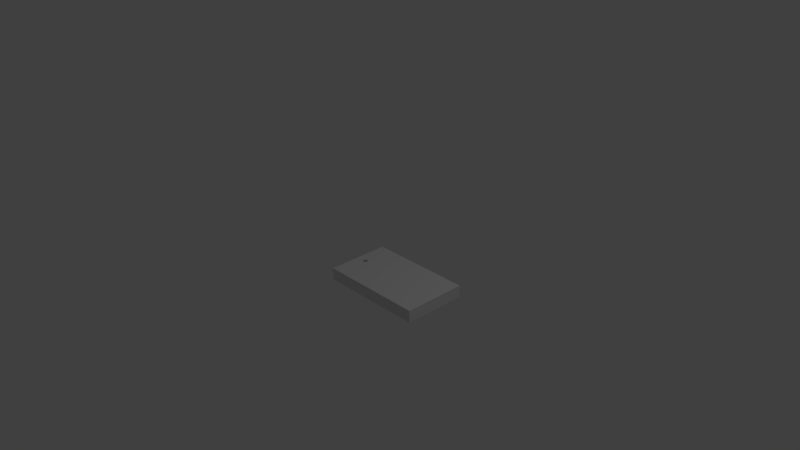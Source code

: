 # Source: cutting_board.blend  (saved by Blender 2.79.0; exported with 4.5.12 LTS)
import bpy
from mathutils import Matrix  # noqa: F401  (used for matrix-valued properties, if any)

bpy.ops.wm.read_factory_settings(use_empty=True)
scene = bpy.context.scene
scene.name = 'Scene'

# ---- collections
col_collection_1 = bpy.data.collections.new('Collection 1'); scene.collection.children.link(col_collection_1)

# ---- world
world_world = bpy.data.worlds.new('World'); scene.world = world_world
world_world.color = (0.05088, 0.05088, 0.05088)
world_world.use_sun_shadow = False
world_world.sun_shadow_jitter_overblur = 0.0
world_world.cycles.sampling_method = 'MANUAL'

# ---- cameras
cam_camera = bpy.data.cameras.new('Camera')
cam_camera.clip_end = 100.0
cam_camera.lens = 35.0
cam_camera.sensor_width = 32.0
cam_camera.sensor_height = 18.0
cam_camera.ortho_scale = 7.314
cam_camera.dof.focus_distance = 0.0
cam_camera.dof.aperture_fstop = 128.0

# ---- lights
light_lamp = bpy.data.lights.new('Lamp', 'POINT')
light_lamp.transmission_factor = 0.0
light_lamp.cutoff_distance = 30.0
light_lamp.energy = 100.0
light_lamp.shadow_buffer_clip_start = 1.001
light_lamp.shadow_soft_size = 0.1
light_lamp.shadow_maximum_resolution = 0.006
light_lamp.use_absolute_resolution = True

# ---- meshes
me_cube_002 = bpy.data.meshes.new('Cube.002')
me_cube_002.from_pydata([(-0.3792, -1.0, -1.0), (-0.3792, -1.0, -0.8413), (-0.3792, -0.1618, -1.0), (-0.3792, -0.1618, -0.8413), (1.0, -1.0, -1.0), (1.0, -1.0, -0.8413), (1.0, -0.1618, -1.0), (1.0, -0.1618, -0.8413), (-0.1695, -1.0, -0.8413), (1.0, -0.1618, -0.8413), (-0.1695, -0.1618, -0.8413), (1.0, -0.5809, -1.0), (-0.2486, -0.6145, -0.8413), (-0.2421, -0.6139, -0.8413), (-0.2358, -0.612, -0.8413), (-0.2299, -0.6088, -0.8413), (-0.2249, -0.6047, -0.8413), (-0.2207, -0.5996, -0.8413), (-0.2176, -0.5938, -0.8413), (-0.2156, -0.5874, -0.8413), (-0.215, -0.5809, -0.8413), (-0.2156, -0.5743, -0.8413), (-0.2176, -0.568, -0.8413), (-0.2207, -0.5622, -0.8413), (-0.2249, -0.5571, -0.8413), (-0.2299, -0.5529, -0.8413), (-0.2358, -0.5498, -0.8413), (-0.2421, -0.5479, -0.8413), (-0.2486, -0.5472, -0.8413), (-0.2552, -0.5479, -0.8413), (-0.2615, -0.5498, -0.8413), (-0.2673, -0.5529, -0.8413), (-0.2724, -0.5571, -0.8413), (-0.2766, -0.5622, -0.8413), (-0.2797, -0.568, -0.8413), (-0.2816, -0.5743, -0.8413), (-0.2823, -0.5809, -0.8413), (-0.2816, -0.5874, -0.8413), (-0.2797, -0.5938, -0.8413), (-0.2766, -0.5996, -0.8413), (-0.2724, -0.6047, -0.8413), (-0.2673, -0.6088, -0.8413), (-0.2615, -0.612, -0.8413), (-0.2552, -0.6139, -0.8413), (-0.3792, -0.5325, -1.0), (-0.1695, -0.5325, -1.0), (-0.297, -1.0, -0.8413), (-0.297, -0.5809, -0.8413), (-0.297, -0.5325, -0.8413), (-0.297, -0.6306, -0.8413), (-0.2064, -0.5325, -0.8413), (-0.2064, -0.5809, -0.8413), (-0.3792, -0.6306, -1.0), (1.0, -0.6306, -0.8413), (-0.1695, -0.6306, -0.8413), (-0.1695, -0.6306, -1.0), (-0.3792, -0.6306, -0.8413), (1.0, -0.6306, -1.0), (-0.297, -0.6306, -1.0), (-0.297, -0.6306, -0.8413), (-0.2064, -0.6306, -0.8413), (-0.2888, -0.5325, -0.8413), (-0.2806, -0.5325, -0.8413), (-0.2723, -0.5325, -0.8413), (-0.2641, -0.5325, -0.8413), (-0.2558, -0.5325, -0.8413), (-0.2476, -0.5325, -0.8413), (-0.2394, -0.5325, -0.8413), (-0.2311, -0.5325, -0.8413), (-0.2229, -0.5325, -0.8413), (-0.2146, -0.5325, -0.8413), (-0.2668, -0.6306, -0.8413), (-0.2366, -0.6306, -0.8413), (-0.2421, -0.6139, -0.8413), (-0.2486, -0.6145, -0.8413), (-0.2358, -0.612, -0.8413), (-0.2299, -0.6088, -0.8413), (-0.2249, -0.6047, -0.8413), (-0.2207, -0.5996, -0.8413), (-0.2176, -0.5938, -0.8413), (-0.2156, -0.5874, -0.8413), (-0.215, -0.5809, -0.8413), (-0.2156, -0.5743, -0.8413), (-0.2176, -0.568, -0.8413), (-0.2207, -0.5622, -0.8413), (-0.2249, -0.5571, -0.8413), (-0.2299, -0.5529, -0.8413), (-0.2358, -0.5498, -0.8413), (-0.2421, -0.5479, -0.8413), (-0.2486, -0.5472, -0.8413), (-0.2552, -0.5479, -0.8413), (-0.2615, -0.5498, -0.8413), (-0.2673, -0.5529, -0.8413), (-0.2724, -0.5571, -0.8413), (-0.2766, -0.5622, -0.8413), (-0.2797, -0.568, -0.8413), (-0.2816, -0.5743, -0.8413), (-0.2823, -0.5809, -0.8413), (-0.2816, -0.5874, -0.8413), (-0.2797, -0.5938, -0.8413), (-0.2766, -0.5996, -0.8413), (-0.2724, -0.6047, -0.8413), (-0.2673, -0.6088, -0.8413), (-0.2615, -0.612, -0.8413), (-0.2552, -0.6139, -0.8413), (-0.297, -0.5325, -0.8413), (-0.297, -0.5809, -0.8413), (-0.297, -0.6306, -0.8413), (-0.2146, -0.5325, -0.8413), (-0.2064, -0.5325, -0.8413), (-0.2366, -0.6306, -0.8413), (-0.2064, -0.6306, -0.8413), (-0.2064, -0.5809, -0.8413), (-0.2888, -0.5325, -0.8413), (-0.2806, -0.5325, -0.8413), (-0.2723, -0.5325, -0.8413), (-0.2641, -0.5325, -0.8413), (-0.2558, -0.5325, -0.8413), (-0.2476, -0.5325, -0.8413), (-0.2394, -0.5325, -0.8413), (-0.2311, -0.5325, -0.8413), (-0.2229, -0.5325, -0.8413), (-0.2668, -0.6306, -0.8413), (-0.2421, -0.6139, -0.8413), (-0.2486, -0.6145, -0.8413), (-0.2358, -0.612, -0.8413), (-0.2299, -0.6088, -0.8413), (-0.2249, -0.6047, -0.8413), (-0.2207, -0.5996, -0.8413), (-0.2176, -0.5938, -0.8413), (-0.2156, -0.5874, -0.8413), (-0.215, -0.5809, -0.8413), (-0.2156, -0.5743, -0.8413), (-0.2176, -0.568, -0.8413), (-0.2207, -0.5622, -0.8413), (-0.2249, -0.5571, -0.8413), (-0.2299, -0.5529, -0.8413), (-0.2358, -0.5498, -0.8413), (-0.2421, -0.5479, -0.8413), (-0.2486, -0.5472, -0.8413), (-0.2552, -0.5479, -0.8413), (-0.2615, -0.5498, -0.8413), (-0.2673, -0.5529, -0.8413), (-0.2724, -0.5571, -0.8413), (-0.2766, -0.5622, -0.8413), (-0.2797, -0.568, -0.8413), (-0.2816, -0.5743, -0.8413), (-0.2823, -0.5809, -0.8413), (-0.2816, -0.5874, -0.8413), (-0.2797, -0.5938, -0.8413), (-0.2766, -0.5996, -0.8413), (-0.2724, -0.6047, -0.8413), (-0.2673, -0.6088, -0.8413), (-0.2615, -0.612, -0.8413), (-0.2552, -0.6139, -0.8413), (-0.297, -0.5325, -0.8413), (-0.297, -0.5809, -0.8413), (-0.297, -0.6306, -0.8413), (-0.2146, -0.5325, -0.8413), (-0.2064, -0.5325, -0.8413), (-0.2366, -0.6306, -0.8413), (-0.2064, -0.6306, -0.8413), (-0.2064, -0.5809, -0.8413), (-0.2888, -0.5325, -0.8413), (-0.2806, -0.5325, -0.8413), (-0.2723, -0.5325, -0.8413), (-0.2641, -0.5325, -0.8413), (-0.2558, -0.5325, -0.8413), (-0.2476, -0.5325, -0.8413), (-0.2394, -0.5325, -0.8413), (-0.2311, -0.5325, -0.8413), (-0.2229, -0.5325, -0.8413), (-0.2668, -0.6306, -0.8413), (-0.2421, -0.6139, -0.8413), (-0.2486, -0.6145, -0.8413), (-0.2358, -0.612, -0.8413), (-0.2299, -0.6088, -0.8413), (-0.2249, -0.6047, -0.8413), (-0.2207, -0.5996, -0.8413), (-0.2176, -0.5938, -0.8413), (-0.2156, -0.5874, -0.8413), (-0.215, -0.5809, -0.8413), (-0.2156, -0.5743, -0.8413), (-0.2176, -0.568, -0.8413), (-0.2207, -0.5622, -0.8413), (-0.2249, -0.5571, -0.8413), (-0.2299, -0.5529, -0.8413), (-0.2358, -0.5498, -0.8413), (-0.2421, -0.5479, -0.8413), (-0.2486, -0.5472, -0.8413), (-0.2552, -0.5479, -0.8413), (-0.2615, -0.5498, -0.8413), (-0.2673, -0.5529, -0.8413), (-0.2724, -0.5571, -0.8413), (-0.2766, -0.5622, -0.8413), (-0.2797, -0.568, -0.8413), (-0.2816, -0.5743, -0.8413), (-0.2823, -0.5809, -0.8413), (-0.2816, -0.5874, -0.8413), (-0.2797, -0.5938, -0.8413), (-0.2766, -0.5996, -0.8413), (-0.2724, -0.6047, -0.8413), (-0.2673, -0.6088, -0.8413), (-0.2615, -0.612, -0.8413), (-0.2552, -0.6139, -0.8413), (-0.297, -0.5325, -0.8413), (-0.297, -0.5809, -0.8413), (-0.297, -0.6306, -0.8413), (-0.2146, -0.5325, -0.8413), (-0.2064, -0.5325, -0.8413), (-0.2366, -0.6306, -0.8413), (-0.2064, -0.6306, -0.8413), (-0.2064, -0.5809, -0.8413), (-0.2888, -0.5325, -0.8413), (-0.2806, -0.5325, -0.8413), (-0.2723, -0.5325, -0.8413), (-0.2641, -0.5325, -0.8413), (-0.2558, -0.5325, -0.8413), (-0.2476, -0.5325, -0.8413), (-0.2394, -0.5325, -0.8413), (-0.2311, -0.5325, -0.8413), (-0.2229, -0.5325, -0.8413), (-0.2668, -0.6306, -0.8413), (-0.2421, -0.6139, -0.8413), (-0.2486, -0.6145, -0.8413), (-0.2358, -0.612, -0.8413), (-0.2299, -0.6088, -0.8413), (-0.2249, -0.6047, -0.8413), (-0.2207, -0.5996, -0.8413), (-0.2176, -0.5938, -0.8413), (-0.2156, -0.5874, -0.8413), (-0.215, -0.5809, -0.8413), (-0.2156, -0.5743, -0.8413), (-0.2176, -0.568, -0.8413), (-0.2207, -0.5622, -0.8413), (-0.2249, -0.5571, -0.8413), (-0.2299, -0.5529, -0.8413), (-0.2358, -0.5498, -0.8413), (-0.2421, -0.5479, -0.8413), (-0.2486, -0.5472, -0.8413), (-0.2552, -0.5479, -0.8413), (-0.2615, -0.5498, -0.8413), (-0.2673, -0.5529, -0.8413), (-0.2724, -0.5571, -0.8413), (-0.2766, -0.5622, -0.8413), (-0.2797, -0.568, -0.8413), (-0.2816, -0.5743, -0.8413), (-0.2823, -0.5809, -0.8413), (-0.2816, -0.5874, -0.8413), (-0.2797, -0.5938, -0.8413), (-0.2766, -0.5996, -0.8413), (-0.2724, -0.6047, -0.8413), (-0.2673, -0.6088, -0.8413), (-0.2615, -0.612, -0.8413), (-0.2552, -0.6139, -0.8413), (-0.297, -0.5325, -0.8413), (-0.297, -0.5809, -0.8413), (-0.297, -0.6306, -0.8413), (-0.2146, -0.5325, -0.8413), (-0.2064, -0.5325, -0.8413), (-0.2366, -0.6306, -0.8413), (-0.2064, -0.6306, -0.8413), (-0.2064, -0.5809, -0.8413), (-0.2888, -0.5325, -0.8413), (-0.2806, -0.5325, -0.8413), (-0.2723, -0.5325, -0.8413), (-0.2641, -0.5325, -0.8413), (-0.2558, -0.5325, -0.8413), (-0.2476, -0.5325, -0.8413), (-0.2394, -0.5325, -0.8413), (-0.2311, -0.5325, -0.8413), (-0.2229, -0.5325, -0.8413), (-0.2668, -0.6306, -0.8413), (-0.2421, -0.6139, -0.8413), (-0.2486, -0.6145, -0.8413), (-0.2358, -0.612, -0.8413), (-0.2299, -0.6088, -0.8413), (-0.2249, -0.6047, -0.8413), (-0.2207, -0.5996, -0.8413), (-0.2176, -0.5938, -0.8413), (-0.2156, -0.5874, -0.8413), (-0.215, -0.5809, -0.8413), (-0.2156, -0.5743, -0.8413), (-0.2176, -0.568, -0.8413), (-0.2207, -0.5622, -0.8413), (-0.2249, -0.5571, -0.8413), (-0.2299, -0.5529, -0.8413), (-0.2358, -0.5498, -0.8413), (-0.2421, -0.5479, -0.8413), (-0.2486, -0.5472, -0.8413), (-0.2552, -0.5479, -0.8413), (-0.2615, -0.5498, -0.8413), (-0.2673, -0.5529, -0.8413), (-0.2724, -0.5571, -0.8413), (-0.2766, -0.5622, -0.8413), (-0.2797, -0.568, -0.8413), (-0.2816, -0.5743, -0.8413), (-0.2823, -0.5809, -0.8413), (-0.2816, -0.5874, -0.8413), (-0.2797, -0.5938, -0.8413), (-0.2766, -0.5996, -0.8413), (-0.2724, -0.6047, -0.8413), (-0.2673, -0.6088, -0.8413), (-0.2615, -0.612, -0.8413), (-0.2552, -0.6139, -0.8413), (-0.297, -0.5325, -0.8413), (-0.297, -0.5809, -0.8413), (-0.297, -0.6306, -0.8413), (-0.2146, -0.5325, -0.8413), (-0.2064, -0.5325, -0.8413), (-0.2366, -0.6306, -0.8413), (-0.2064, -0.6306, -0.8413), (-0.2064, -0.5809, -0.8413), (-0.2888, -0.5325, -0.8413), (-0.2806, -0.5325, -0.8413), (-0.2723, -0.5325, -0.8413), (-0.2641, -0.5325, -0.8413), (-0.2558, -0.5325, -0.8413), (-0.2476, -0.5325, -0.8413), (-0.2394, -0.5325, -0.8413), (-0.2311, -0.5325, -0.8413), (-0.2229, -0.5325, -0.8413), (-0.2668, -0.6306, -0.8413), (-0.2421, -0.6139, -1.0), (-0.2486, -0.6145, -1.0), (-0.2358, -0.612, -1.0), (-0.2299, -0.6088, -1.0), (-0.2249, -0.6047, -1.0), (-0.2207, -0.5996, -1.0), (-0.2176, -0.5938, -1.0), (-0.2156, -0.5874, -1.0), (-0.215, -0.5809, -1.0), (-0.2156, -0.5743, -1.0), (-0.2176, -0.568, -1.0), (-0.2207, -0.5622, -1.0), (-0.2249, -0.5571, -1.0), (-0.2299, -0.5529, -1.0), (-0.2358, -0.5498, -1.0), (-0.2421, -0.5479, -1.0), (-0.2486, -0.5472, -1.0), (-0.2552, -0.5479, -1.0), (-0.2615, -0.5498, -1.0), (-0.2673, -0.5529, -1.0), (-0.2724, -0.5571, -1.0), (-0.2766, -0.5622, -1.0), (-0.2797, -0.568, -1.0), (-0.2816, -0.5743, -1.0), (-0.2823, -0.5809, -1.0), (-0.2816, -0.5874, -1.0), (-0.2797, -0.5938, -1.0), (-0.2766, -0.5996, -1.0), (-0.2724, -0.6047, -1.0), (-0.2673, -0.6088, -1.0), (-0.2615, -0.612, -1.0), (-0.2552, -0.6139, -1.0), (-0.297, -0.5325, -1.0), (-0.297, -0.5809, -1.0), (-0.297, -0.6306, -1.0), (-0.2146, -0.5325, -1.0), (-0.2064, -0.5325, -1.0), (-0.2366, -0.6306, -1.0), (-0.2064, -0.6306, -1.0), (-0.2064, -0.5809, -1.0), (-0.2888, -0.5325, -1.0), (-0.2558, -0.5325, -1.0), (-0.2668, -0.6306, -1.0), (-0.2715, -0.6306, -0.8413), (-0.2823, -0.5809, -1.0), (-0.2205, -0.6306, -0.8413), (-0.195, -0.6306, -0.8413), (-0.2816, -0.5874, -1.0), (-0.2797, -0.5938, -1.0), (-0.2766, -0.5996, -1.0), (-0.297, -0.5809, -1.0), (-0.297, -0.6306, -1.0), (-0.2823, -0.5809, -0.8413), (-0.2816, -0.5874, -0.8413), (-0.2797, -0.5938, -0.8413), (-0.2766, -0.5996, -0.8413), (-0.297, -0.5809, -0.8413), (-0.297, -0.6306, -0.8413), (-0.2673, -0.5529, -1.0), (-0.2724, -0.5571, -1.0), (-0.2766, -0.5622, -1.0), (-0.2797, -0.568, -1.0), (-0.2816, -0.5743, -1.0), (-0.297, -0.5325, -1.0), (-0.2421, -0.6139, -0.8413), (-0.2486, -0.6145, -0.8413), (-0.2358, -0.612, -0.8413), (-0.2299, -0.6088, -0.8413), (-0.2249, -0.6047, -0.8413), (-0.2207, -0.5996, -0.8413), (-0.2176, -0.5938, -0.8413), (-0.2156, -0.5874, -0.8413), (-0.215, -0.5809, -0.8413), (-0.2156, -0.5743, -0.8413), (-0.2176, -0.568, -0.8413), (-0.2207, -0.5622, -0.8413), (-0.2249, -0.5571, -0.8413), (-0.2299, -0.5529, -0.8413), (-0.2358, -0.5498, -0.8413), (-0.2421, -0.5479, -0.8413), (-0.2486, -0.5472, -0.8413), (-0.2552, -0.5479, -0.8413), (-0.2615, -0.5498, -0.8413), (-0.2766, -0.5996, -0.8413), (-0.2724, -0.6047, -0.8413), (-0.2673, -0.6088, -0.8413), (-0.2615, -0.612, -0.8413), (-0.2552, -0.6139, -0.8413), (-0.297, -0.6306, -0.8413), (-0.2064, -0.5325, -0.8413), (-0.2064, -0.6306, -0.8413), (-0.2888, -0.5325, -0.8413), (-0.2615, -0.5498, -0.8413), (-0.2673, -0.5529, -0.8413), (-0.2724, -0.5571, -0.8413), (-0.2766, -0.5622, -0.8413), (-0.2797, -0.568, -0.8413), (-0.2816, -0.5743, -0.8413), (-0.2823, -0.5809, -0.8413), (-0.297, -0.5325, -0.8413), (-0.297, -0.5809, -0.8413), (-0.2888, -0.5325, -0.8413)], [(10, 9), (369, 54), (58, 52), (56, 52), (55, 58), (54, 53), (56, 59), (57, 55), (53, 57), (59, 366), (368, 369)], [(3, 2, 44, 0, 1), (357, 361, 362, 359, 45, 11, 4, 0, 44, 386, 356), (7, 3, 1, 46, 49, 47, 48, 61, 62, 63, 64, 65, 66, 67, 68, 69, 70, 50, 51, 8, 5), (3, 7, 6, 2), (46, 8, 51, 60, 72, 71, 49), (6, 11, 45, 359, 386, 44, 2), (6, 7, 5, 4, 11), (311, 361, 360, 310, 260, 261), (46, 1, 0, 4, 5, 8), (370, 367, 373, 374, 372, 371), (27, 26, 87, 88), (40, 39, 100, 101), (13, 12, 74, 73), (66, 65, 117, 118), (26, 25, 86, 87), (48, 47, 106, 105), (39, 38, 99, 100), (60, 51, 112, 111), (73, 74, 124, 123), (115, 114, 164, 165), (87, 86, 136, 137), (100, 99, 149, 150), (114, 113, 163, 164), (86, 85, 135, 136), (99, 98, 148, 149), (113, 105, 155, 163), (67, 66, 118, 119), (14, 13, 73, 75), (41, 40, 101, 102), (28, 27, 88, 89), (68, 67, 119, 120), (15, 14, 75, 76), (51, 50, 109, 112), (42, 41, 102, 103), (29, 28, 89, 90), (69, 68, 120, 121), (16, 15, 76, 77), (43, 42, 103, 104), (30, 29, 90, 91), (70, 69, 121, 108), (17, 16, 77, 78), (12, 43, 104, 74), (31, 30, 91, 92), (18, 17, 78, 79), (32, 31, 92, 93), (19, 18, 79, 80), (33, 32, 93, 94), (20, 19, 80, 81), (34, 33, 94, 95), (21, 20, 81, 82), (61, 48, 105, 113), (35, 34, 95, 96), (22, 21, 82, 83), (62, 61, 113, 114), (72, 60, 111, 110), (36, 35, 96, 97), (23, 22, 83, 84), (63, 62, 114, 115), (37, 36, 97, 98), (49, 71, 122, 107), (24, 23, 84, 85), (64, 63, 115, 116), (38, 37, 98, 99), (71, 72, 110, 122), (50, 70, 108, 109), (25, 24, 85, 86), (65, 64, 116, 117), (47, 49, 107, 106), (158, 171, 221, 208), (144, 143, 193, 194), (156, 157, 207, 206), (130, 129, 179, 180), (171, 170, 220, 221), (143, 142, 192, 193), (155, 156, 206, 205), (129, 128, 178, 179), (101, 100, 150, 151), (107, 122, 172, 157), (88, 87, 137, 138), (116, 115, 165, 166), (75, 73, 123, 125), (102, 101, 151, 152), (122, 110, 160, 172), (89, 88, 138, 139), (117, 116, 166, 167), (76, 75, 125, 126), (103, 102, 152, 153), (90, 89, 139, 140), (118, 117, 167, 168), (77, 76, 126, 127), (104, 103, 153, 154), (91, 90, 140, 141), (119, 118, 168, 169), (78, 77, 127, 128), (74, 104, 154, 124), (92, 91, 141, 142), (120, 119, 169, 170), (79, 78, 128, 129), (105, 106, 156, 155), (93, 92, 142, 143), (121, 120, 170, 171), (80, 79, 129, 130), (106, 107, 157, 156), (94, 93, 143, 144), (108, 121, 171, 158), (81, 80, 130, 131), (109, 108, 158, 159), (95, 94, 144, 145), (82, 81, 131, 132), (110, 111, 161, 160), (96, 95, 145, 146), (83, 82, 132, 133), (111, 112, 162, 161), (97, 96, 146, 147), (84, 83, 133, 134), (112, 109, 159, 162), (98, 97, 147, 148), (85, 84, 134, 135), (188, 187, 237, 238), (207, 222, 272, 257), (201, 200, 250, 251), (173, 174, 224, 223), (215, 214, 264, 265), (187, 186, 236, 237), (200, 199, 249, 250), (214, 213, 263, 264), (131, 130, 180, 181), (159, 158, 208, 209), (145, 144, 194, 195), (132, 131, 181, 182), (160, 161, 211, 210), (146, 145, 195, 196), (133, 132, 182, 183), (161, 162, 212, 211), (147, 146, 196, 197), (134, 133, 183, 184), (162, 159, 209, 212), (148, 147, 197, 198), (135, 134, 184, 185), (163, 155, 205, 213), (149, 148, 198, 199), (136, 135, 185, 186), (164, 163, 213, 214), (150, 149, 199, 200), (137, 136, 186, 187), (165, 164, 214, 215), (123, 124, 174, 173), (151, 150, 200, 201), (157, 172, 222, 207), (138, 137, 187, 188), (166, 165, 215, 216), (125, 123, 173, 175), (152, 151, 201, 202), (172, 160, 210, 222), (139, 138, 188, 189), (167, 166, 216, 217), (126, 125, 175, 176), (153, 152, 202, 203), (140, 139, 189, 190), (168, 167, 217, 218), (127, 126, 176, 177), (154, 153, 203, 204), (141, 140, 190, 191), (169, 168, 218, 219), (128, 127, 177, 178), (124, 154, 204, 174), (142, 141, 191, 192), (170, 169, 219, 220), (232, 231, 281, 282), (245, 244, 294, 295), (259, 258, 308, 309), (231, 230, 280, 281), (258, 271, 321, 308), (244, 243, 293, 294), (256, 257, 307, 306), (230, 229, 279, 280), (216, 215, 265, 266), (175, 173, 223, 225), (202, 201, 251, 252), (222, 210, 260, 272), (189, 188, 238, 239), (217, 216, 266, 267), (176, 175, 225, 226), (203, 202, 252, 253), (190, 189, 239, 240), (218, 217, 267, 268), (177, 176, 226, 227), (204, 203, 253, 254), (191, 190, 240, 241), (219, 218, 268, 269), (178, 177, 227, 228), (174, 204, 254, 224), (192, 191, 241, 242), (220, 219, 269, 270), (179, 178, 228, 229), (205, 206, 256, 255), (193, 192, 242, 243), (221, 220, 270, 271), (180, 179, 229, 230), (206, 207, 257, 256), (194, 193, 243, 244), (208, 221, 271, 258), (181, 180, 230, 231), (209, 208, 258, 259), (195, 194, 244, 245), (182, 181, 231, 232), (210, 211, 261, 260), (196, 195, 245, 246), (183, 182, 232, 233), (211, 212, 262, 261), (197, 196, 246, 247), (184, 183, 233, 234), (212, 209, 259, 262), (198, 197, 247, 248), (185, 184, 234, 235), (213, 205, 255, 263), (199, 198, 248, 249), (186, 185, 235, 236), (302, 301, 351, 352), (275, 273, 323, 325), (314, 313, 305, 355, 363, 364, 317, 316, 315), (288, 287, 337, 338), (307, 322, 365, 357), (301, 300, 350, 351), (273, 274, 324, 323), (415, 424, 422, 423, 421, 420, 419, 418, 417, 416), (246, 245, 295, 296), (233, 232, 282, 283), (261, 262, 312, 311), (247, 246, 296, 297), (234, 233, 283, 284), (262, 259, 309, 312), (248, 247, 297, 298), (235, 234, 284, 285), (263, 255, 305, 313), (249, 248, 298, 299), (236, 235, 285, 286), (264, 263, 313, 314), (250, 249, 299, 300), (237, 236, 286, 287), (265, 264, 314, 315), (223, 224, 274, 273), (251, 250, 300, 301), (257, 272, 322, 307), (238, 237, 287, 288), (266, 265, 315, 316), (225, 223, 273, 275), (252, 251, 301, 302), (272, 260, 310, 322), (239, 238, 288, 289), (267, 266, 316, 317), (226, 225, 275, 276), (253, 252, 302, 303), (240, 239, 289, 290), (268, 267, 317, 318), (227, 226, 276, 277), (254, 253, 303, 304), (241, 240, 290, 291), (269, 268, 318, 319), (228, 227, 277, 278), (224, 254, 304, 274), (242, 241, 291, 292), (270, 269, 319, 320), (229, 228, 278, 279), (255, 256, 306, 305), (243, 242, 292, 293), (271, 270, 320, 321), (341, 363, 355, 356, 347, 346, 345, 344, 343, 342), (351, 350, 349, 348, 347, 356, 357, 365, 360, 361, 362, 359, 358, 364, 363, 341, 340, 339, 338, 337, 336, 335, 334, 333, 332, 331, 330, 329, 328, 327, 326, 325, 323, 324, 354, 353, 352), (322, 310, 360, 365), (289, 288, 338, 339), (276, 275, 325, 326), (303, 302, 352, 353), (290, 289, 339, 340), (277, 276, 326, 327), (304, 303, 353, 354), (291, 290, 340, 341), (278, 277, 327, 328), (274, 304, 354, 324), (292, 291, 341, 342), (279, 278, 328, 329), (305, 306, 356, 355), (293, 292, 342, 343), (280, 279, 329, 330), (306, 307, 357, 356), (294, 293, 343, 344), (319, 318, 317, 364, 358, 359, 309, 308, 321, 320), (281, 280, 330, 331), (295, 294, 344, 345), (282, 281, 331, 332), (296, 295, 345, 346), (283, 282, 332, 333), (311, 312, 362, 361), (297, 296, 346, 347), (284, 283, 333, 334), (312, 309, 359, 362), (298, 297, 347, 348), (285, 284, 334, 335), (299, 298, 348, 349), (286, 285, 335, 336), (300, 299, 349, 350), (287, 286, 336, 337), (413, 412, 414, 405, 404, 403, 402, 401, 400, 399, 398, 397, 396, 395, 394, 393, 392, 391, 390, 389, 387, 388, 410, 409, 408, 407, 406, 411), (341, 363, 386, 356, 347, 385, 384, 383, 382, 381), (376, 375, 379, 380, 378, 377)])
me_cube_002.use_remesh_preserve_volume = False
me_cube_002.use_remesh_preserve_attributes = False
me_cube_002.use_mirror_vertex_groups = False
me_cube_002.update()
me_circle_001 = bpy.data.meshes.new('Circle.001')
me_circle_001.from_pydata([], [], [])
me_circle_001.use_remesh_preserve_volume = False
me_circle_001.use_remesh_preserve_attributes = False
me_circle_001.use_mirror_vertex_groups = False
me_circle_001.update()

# ---- objects
ob_cube = bpy.data.objects.new('Cube', me_cube_002)
ob_circle = bpy.data.objects.new('Circle', me_circle_001)
ob_lamp = bpy.data.objects.new('Lamp', light_lamp)
ob_camera = bpy.data.objects.new('Camera', cam_camera)

# ---- transforms, parenting, visibility, modifiers, constraints
ob_cube.location = (0.3367, 0.4335, 0.8295)
ob_cube.lineart.crease_threshold = 0.0
ob_circle.location = (0.2218, -1.08, 0.1211)
ob_circle.scale = (0.1017, 0.1017, 0.1017)
ob_circle.lineart.crease_threshold = 0.0
ob_lamp.location = (4.076, 1.005, 5.904)
ob_lamp.rotation_euler = (0.6503, 0.05522, 1.866)
ob_lamp.lock_rotations_4d = False
ob_lamp.empty_display_type = 'ARROWS'
ob_lamp.color = (0.0, 0.0, 0.0, 0.0)
ob_lamp.lineart.crease_threshold = 0.0
ob_camera.location = (7.481, -6.508, 5.344)
ob_camera.rotation_euler = (1.109, 0.0, 0.8149)
ob_camera.lock_rotations_4d = False
ob_camera.empty_display_type = 'ARROWS'
ob_camera.color = (0.0, 0.0, 0.0, 0.0)
ob_camera.display_type = 'WIRE'
ob_camera.lineart.crease_threshold = 0.0

# ---- collection membership
col_collection_1.objects.link(ob_cube)
col_collection_1.objects.link(ob_circle)
col_collection_1.objects.link(ob_lamp)
col_collection_1.objects.link(ob_camera)

# ---- scene / render settings (as saved in the file)
scene.camera = ob_camera
scene.frame_start = 1; scene.frame_end = 250; scene.frame_set(1)
scene.render.engine = 'BLENDER_EEVEE_NEXT'
scene.render.resolution_percentage = 50
scene.render.dither_intensity = 0.0
scene.cycles.use_denoising = False
scene.cycles.samples = 128
scene.cycles.sampling_pattern = 'TABULATED_SOBOL'
scene.cycles.use_adaptive_sampling = False
scene.cycles.use_light_tree = False
scene.cycles.blur_glossy = 0.0
scene.cycles.sample_clamp_indirect = 0.0
scene.view_settings.view_transform = 'Standard'
bpy.context.view_layer.update()
